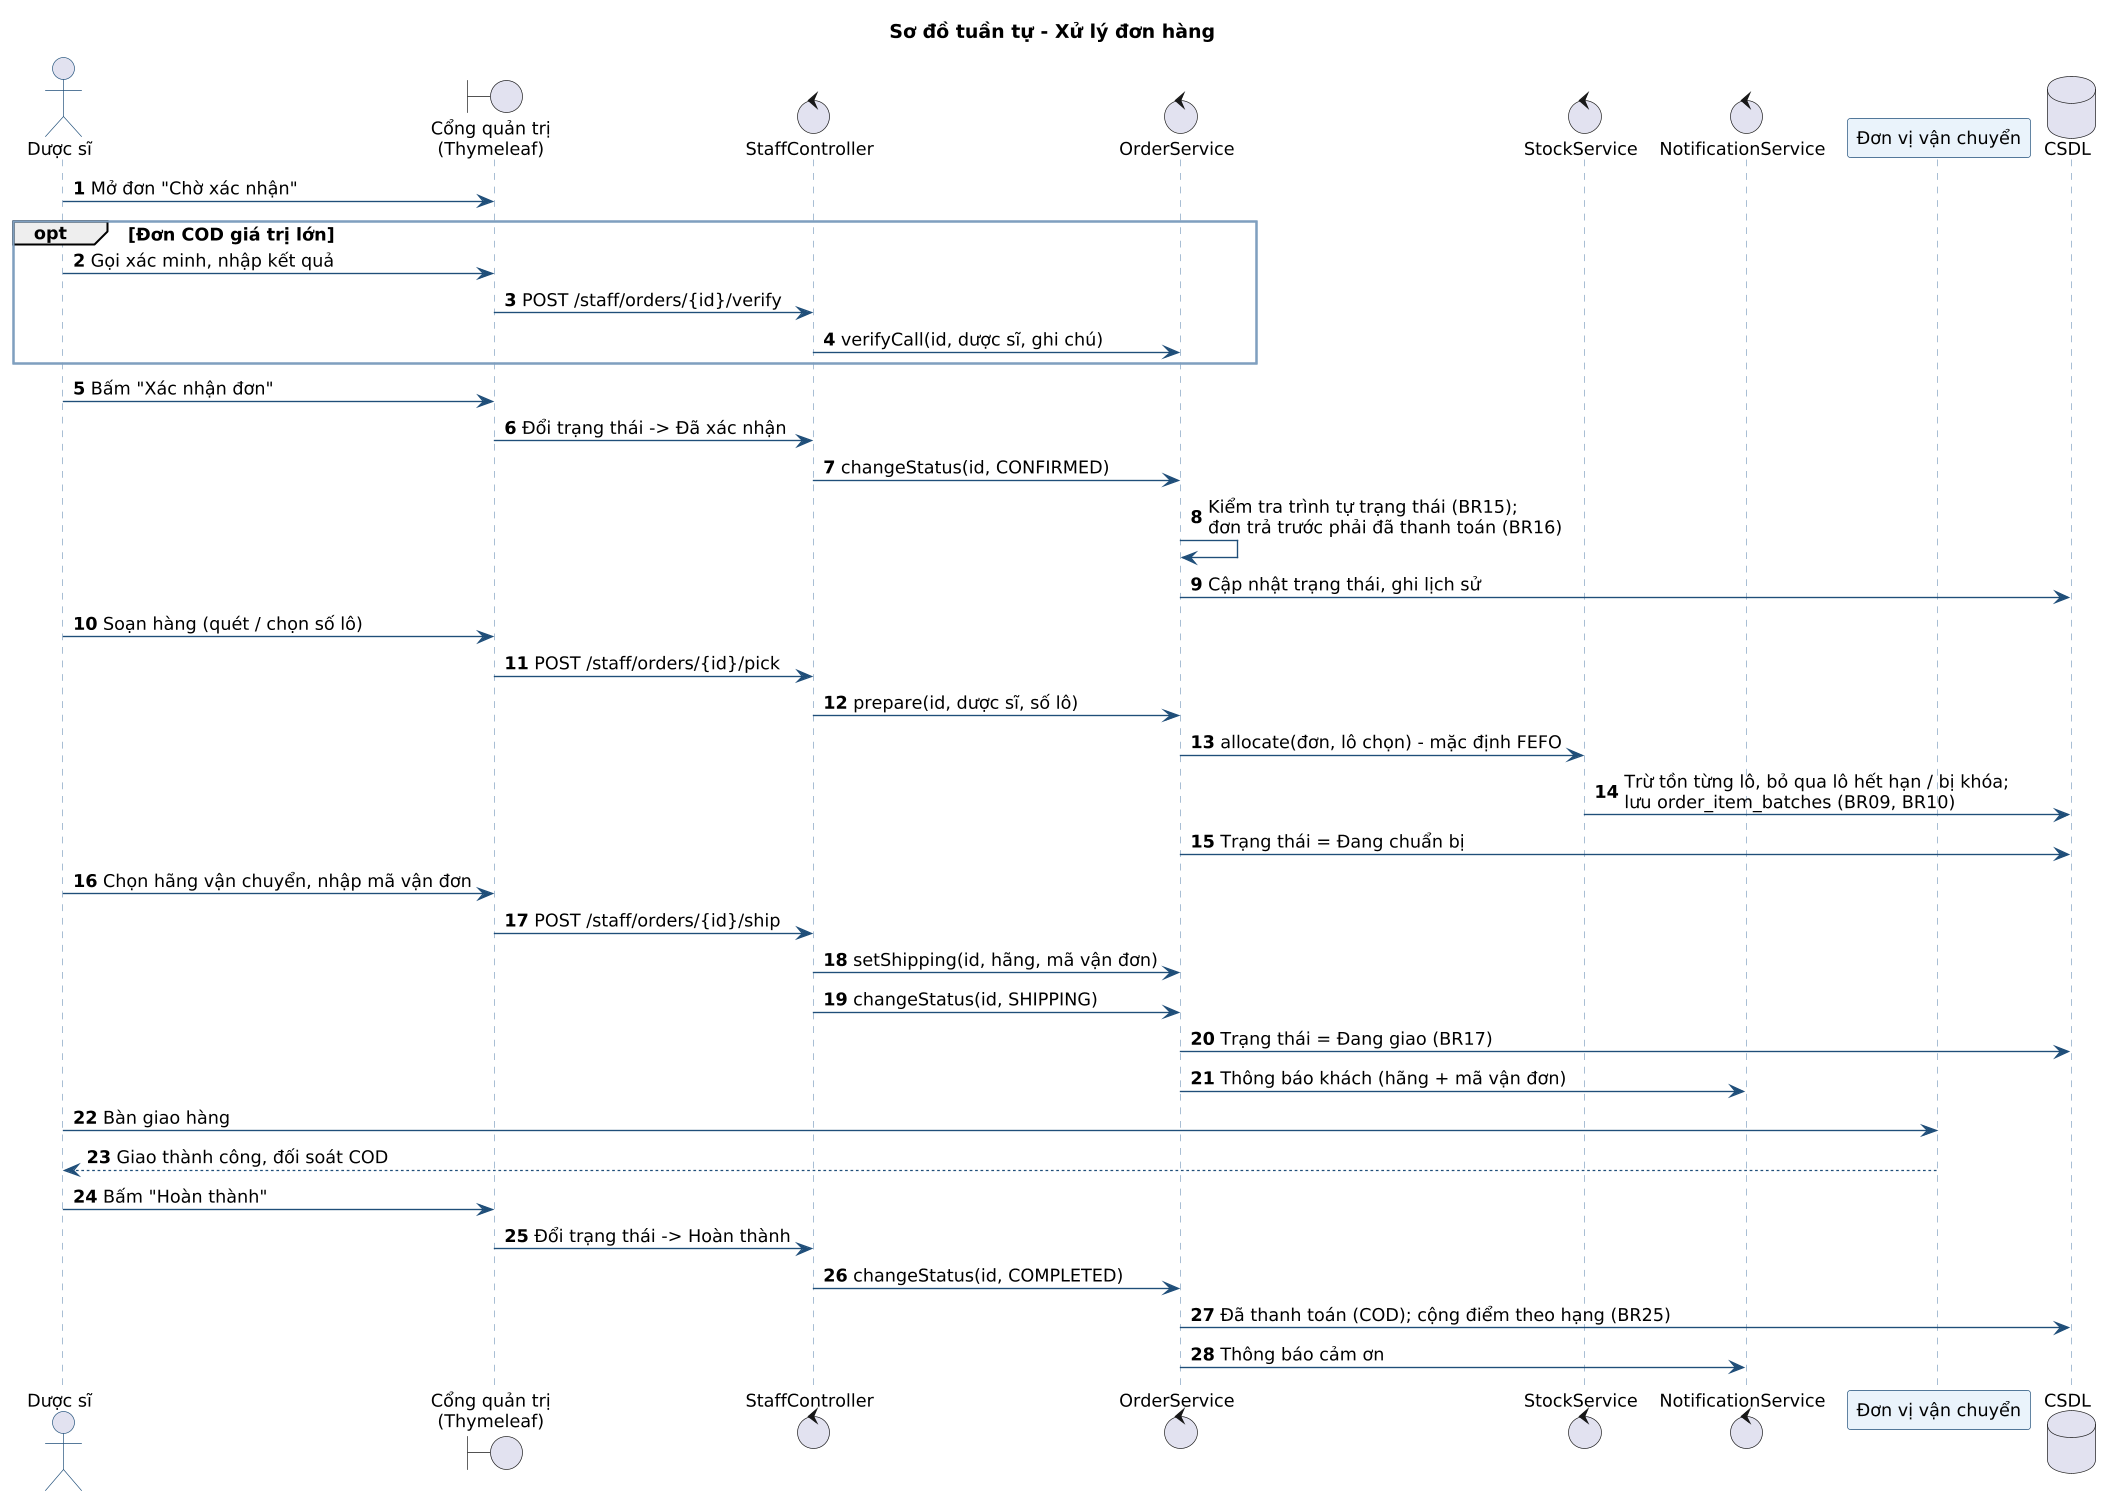

The diagram above was rendered by PlantUML. Its source (embedded in the PNG):
@startuml sd-xu-ly-don
!include _style.iuml
autonumber
title Sơ đồ tuần tự - Xử lý đơn hàng
actor "Dược sĩ" as P
boundary "Cổng quản trị\n(Thymeleaf)" as UI
control "StaffController" as SC
control "OrderService" as OS
control "StockService" as SS
control "NotificationService" as NS
participant "Đơn vị vận chuyển" as SH
database "CSDL" as DB

P -> UI : Mở đơn "Chờ xác nhận"
opt Đơn COD giá trị lớn
  P -> UI : Gọi xác minh, nhập kết quả
  UI -> SC : POST /staff/orders/{id}/verify
  SC -> OS : verifyCall(id, dược sĩ, ghi chú)
end
P -> UI : Bấm "Xác nhận đơn"
UI -> SC : Đổi trạng thái -> Đã xác nhận
SC -> OS : changeStatus(id, CONFIRMED)
OS -> OS : Kiểm tra trình tự trạng thái (BR15);\nđơn trả trước phải đã thanh toán (BR16)
OS -> DB : Cập nhật trạng thái, ghi lịch sử
P -> UI : Soạn hàng (quét / chọn số lô)
UI -> SC : POST /staff/orders/{id}/pick
SC -> OS : prepare(id, dược sĩ, số lô)
OS -> SS : allocate(đơn, lô chọn) - mặc định FEFO
SS -> DB : Trừ tồn từng lô, bỏ qua lô hết hạn / bị khóa;\nlưu order_item_batches (BR09, BR10)
OS -> DB : Trạng thái = Đang chuẩn bị
P -> UI : Chọn hãng vận chuyển, nhập mã vận đơn
UI -> SC : POST /staff/orders/{id}/ship
SC -> OS : setShipping(id, hãng, mã vận đơn)
SC -> OS : changeStatus(id, SHIPPING)
OS -> DB : Trạng thái = Đang giao (BR17)
OS -> NS : Thông báo khách (hãng + mã vận đơn)
P -> SH : Bàn giao hàng
SH --> P : Giao thành công, đối soát COD
P -> UI : Bấm "Hoàn thành"
UI -> SC : Đổi trạng thái -> Hoàn thành
SC -> OS : changeStatus(id, COMPLETED)
OS -> DB : Đã thanh toán (COD); cộng điểm theo hạng (BR25)
OS -> NS : Thông báo cảm ơn
@enduml